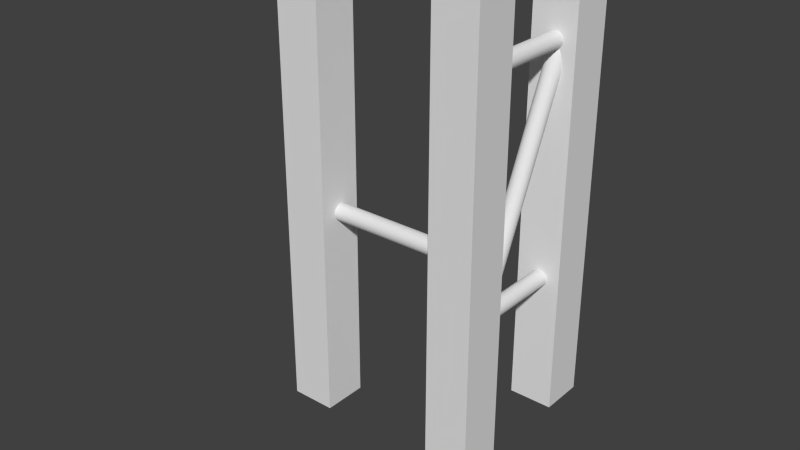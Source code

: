 # Source: structures.blend  (saved by Blender 2.69.0; exported with 4.5.12 LTS)
import bpy
from mathutils import Matrix  # noqa: F401  (used for matrix-valued properties, if any)

bpy.ops.wm.read_factory_settings(use_empty=True)
scene = bpy.context.scene
scene.name = 'Scene'

# ---- collections
col_collection_1 = bpy.data.collections.new('Collection 1'); scene.collection.children.link(col_collection_1)
col_collection_2 = bpy.data.collections.new('Collection 2'); scene.collection.children.link(col_collection_2)
col_collection_2.hide_render = True
col_collection_2.hide_viewport = True

# ---- materials (node trees are filled in below, after node groups)
mat_material = bpy.data.materials.new('Material')
mat_material.alpha_threshold = 0.0
mat_material.use_transparent_shadow = False
mat_material.roughness = 0.5
mat_material.line_color = (0.0, 0.0, 0.0, 1.0)

# ---- material node trees

# ---- world
world_world = bpy.data.worlds.new('World'); scene.world = world_world
world_world.color = (0.05088, 0.05088, 0.05088)
world_world.use_sun_shadow = False
world_world.sun_shadow_jitter_overblur = 0.0
world_world.cycles.sampling_method = 'MANUAL'
world_world.cycles.sample_map_resolution = 256

# ---- meshes
me_cylinder = bpy.data.meshes.new('Cylinder')
me_cylinder.from_pydata([(0.9432, 6.193, 6.12), (0.9432, 6.193, 4.12), (-1.057, 6.193, 4.12), (-1.057, 6.193, 6.12), (0.9432, -13.81, 6.12), (0.9432, -13.81, 4.12), (-1.057, -13.81, 4.12), (-1.057, -13.81, 6.12), (-6.38, -2.635, -1.016), (-1.046, -2.635, -1.016), (-6.38, -2.642, -1.089), (-1.046, -2.642, -1.089), (-6.38, -2.664, -1.16), (-1.046, -2.664, -1.16), (-6.38, -2.698, -1.225), (-1.046, -2.698, -1.225), (-6.38, -2.745, -1.282), (-1.046, -2.745, -1.282), (-6.38, -2.802, -1.328), (-1.046, -2.802, -1.328), (-6.38, -2.867, -1.363), (-1.046, -2.867, -1.363), (-6.38, -2.938, -1.385), (-1.046, -2.938, -1.385), (-6.38, -3.011, -1.392), (-1.046, -3.011, -1.392), (-6.38, -3.084, -1.385), (-1.046, -3.084, -1.385), (-6.38, -3.155, -1.363), (-1.046, -3.155, -1.363), (-6.38, -3.22, -1.328), (-1.046, -3.22, -1.328), (-6.38, -3.277, -1.282), (-1.046, -3.277, -1.282), (-6.38, -3.324, -1.225), (-1.046, -3.324, -1.225), (-6.38, -3.359, -1.16), (-1.046, -3.359, -1.16), (-6.38, -3.38, -1.089), (-1.046, -3.38, -1.089), (-6.38, -3.387, -1.016), (-1.046, -3.387, -1.016), (-6.38, -3.38, -0.9424), (-1.046, -3.38, -0.9424), (-6.38, -3.359, -0.8718), (-1.046, -3.359, -0.8718), (-6.38, -3.324, -0.8068), (-1.046, -3.324, -0.8068), (-6.38, -3.277, -0.7498), (-1.046, -3.277, -0.7498), (-6.38, -3.22, -0.703), (-1.046, -3.22, -0.703), (-6.38, -3.155, -0.6683), (-1.046, -3.155, -0.6683), (-6.38, -3.084, -0.6469), (-1.046, -3.084, -0.6469), (-6.38, -3.011, -0.6396), (-1.046, -3.011, -0.6396), (-6.38, -2.938, -0.6469), (-1.046, -2.938, -0.6469), (-6.38, -2.867, -0.6683), (-1.046, -2.867, -0.6683), (-6.38, -2.802, -0.703), (-1.046, -2.802, -0.703), (-6.38, -2.745, -0.7498), (-1.046, -2.745, -0.7498), (-6.38, -2.698, -0.8068), (-1.046, -2.698, -0.8068), (-6.38, -2.664, -0.8718), (-1.046, -2.664, -0.8718), (-6.38, -2.642, -0.9424), (-1.046, -2.642, -0.9424), (3.74e-08, -2.092, 1.302), (3.769e-08, -5.851, 3.002), (0.07337, -2.094, 1.296), (0.07337, -5.854, 2.995), (0.1439, -2.103, 1.276), (0.1439, -5.863, 2.976), (0.209, -2.118, 1.244), (0.209, -5.877, 2.944), (0.2659, -2.137, 1.202), (0.2659, -5.896, 2.901), (0.3127, -2.16, 1.15), (0.3127, -5.92, 2.849), (0.3475, -2.187, 1.091), (0.3475, -5.947, 2.79), (0.3689, -2.216, 1.026), (0.3689, -5.976, 2.726), (0.3761, -2.246, 0.9595), (0.3761, -6.006, 2.659), (0.3689, -2.277, 0.8926), (0.3689, -6.036, 2.592), (0.3475, -2.306, 0.8283), (0.3475, -6.065, 2.528), (0.3127, -2.333, 0.7691), (0.3127, -6.092, 2.469), (0.2659, -2.356, 0.7171), (0.2659, -6.115, 2.417), (0.209, -2.375, 0.6745), (0.209, -6.135, 2.374), (0.1439, -2.39, 0.6428), (0.1439, -6.149, 2.342), (0.07337, -2.398, 0.6233), (0.07337, -6.158, 2.323), (-8.527e-08, -2.401, 0.6167), (-8.498e-08, -6.161, 2.316), (-0.07337, -2.398, 0.6233), (-0.07337, -6.158, 2.323), (-0.1439, -2.39, 0.6428), (-0.1439, -6.149, 2.342), (-0.209, -2.375, 0.6745), (-0.209, -6.135, 2.374), (-0.2659, -2.356, 0.7171), (-0.2659, -6.115, 2.417), (-0.3127, -2.333, 0.7691), (-0.3127, -6.092, 2.469), (-0.3475, -2.306, 0.8283), (-0.3475, -6.065, 2.528), (-0.3689, -2.277, 0.8926), (-0.3689, -6.036, 2.592), (-0.3761, -2.246, 0.9595), (-0.3761, -6.006, 2.659), (-0.3689, -2.216, 1.026), (-0.3689, -5.976, 2.726), (-0.3475, -2.187, 1.091), (-0.3475, -5.947, 2.79), (-0.3127, -2.16, 1.15), (-0.3127, -5.92, 2.849), (-0.2659, -2.137, 1.202), (-0.2659, -5.896, 2.901), (-0.209, -2.118, 1.244), (-0.209, -5.877, 2.944), (-0.1439, -2.103, 1.276), (-0.1439, -5.863, 2.976), (-0.07337, -2.094, 1.296), (-0.07337, -5.854, 2.995), (-1.22e-07, -10.17, 4.955), (0.07337, -10.18, 4.949), (0.1439, -10.18, 4.929), (0.209, -10.2, 4.898), (0.2659, -10.22, 4.855), (0.3127, -10.24, 4.803), (0.3475, -10.27, 4.744), (0.3689, -10.3, 4.68), (0.3761, -10.33, 4.613), (0.3689, -10.36, 4.546), (0.3475, -10.39, 4.482), (0.3127, -10.41, 4.422), (0.2659, -10.44, 4.37), (0.209, -10.46, 4.328), (0.1439, -10.47, 4.296), (0.07337, -10.48, 4.277), (-2.447e-07, -10.48, 4.27), (-0.07337, -10.48, 4.277), (-0.1439, -10.47, 4.296), (-0.209, -10.46, 4.328), (-0.2659, -10.44, 4.37), (-0.3127, -10.41, 4.422), (-0.3475, -10.39, 4.482), (-0.3689, -10.36, 4.546), (-0.3761, -10.33, 4.613), (-0.3689, -10.3, 4.68), (-0.3475, -10.27, 4.744), (-0.3127, -10.24, 4.803), (-0.2659, -10.22, 4.855), (-0.209, -10.2, 4.898), (-0.1439, -10.18, 4.929), (-0.07337, -10.18, 4.949), (-2.029e-07, 0.2736, 0.233), (0.07337, 0.2706, 0.2264), (0.1439, 0.2618, 0.2069), (0.209, 0.2475, 0.1752), (0.2659, 0.2282, 0.1326), (0.3127, 0.2047, 0.08069), (0.3475, 0.1779, 0.02144), (0.3689, 0.1489, -0.04285), (0.3761, 0.1187, -0.1097), (0.3689, 0.08843, -0.1766), (0.3475, 0.05937, -0.2409), (0.3127, 0.03258, -0.3001), (0.2659, 0.009106, -0.352), (0.209, -0.01016, -0.3947), (0.1439, -0.02448, -0.4263), (0.07337, -0.0333, -0.4458), (-3.256e-07, -0.03627, -0.4524), (-0.07337, -0.0333, -0.4458), (-0.1439, -0.02448, -0.4263), (-0.209, -0.01016, -0.3947), (-0.2659, 0.009106, -0.352), (-0.3127, 0.03258, -0.3001), (-0.3475, 0.05937, -0.2409), (-0.3689, 0.08843, -0.1766), (-0.3761, 0.1187, -0.1097), (-0.3689, 0.1489, -0.04285), (-0.3475, 0.1779, 0.02144), (-0.3127, 0.2047, 0.08069), (-0.2659, 0.2282, 0.1326), (-0.209, 0.2475, 0.1752), (-0.1439, 0.2618, 0.2069), (-0.07337, 0.2706, 0.2264), (3.714e-08, -9.904, 4.828e-07), (3.784e-08, -9.904, 4.126), (0.07337, -9.911, 4.827e-07), (0.07337, -9.911, 4.126), (0.1439, -9.933, 4.824e-07), (0.1439, -9.933, 4.126), (0.209, -9.967, 4.818e-07), (0.209, -9.967, 4.126), (0.2659, -10.01, 4.811e-07), (0.2659, -10.01, 4.126), (0.3127, -10.07, 4.802e-07), (0.3127, -10.07, 4.126), (0.3475, -10.14, 4.791e-07), (0.3475, -10.14, 4.126), (0.3689, -10.21, 4.78e-07), (0.3689, -10.21, 4.126), (0.3761, -10.28, 4.768e-07), (0.3761, -10.28, 4.126), (0.3689, -10.35, 4.757e-07), (0.3689, -10.35, 4.126), (0.3475, -10.42, 4.745e-07), (0.3475, -10.42, 4.126), (0.3127, -10.49, 4.735e-07), (0.3127, -10.49, 4.126), (0.2659, -10.55, 4.726e-07), (0.2659, -10.55, 4.126), (0.209, -10.59, 4.719e-07), (0.209, -10.59, 4.126), (0.1439, -10.63, 4.713e-07), (0.1439, -10.63, 4.126), (0.07337, -10.65, 4.71e-07), (0.07337, -10.65, 4.126), (-8.542e-08, -10.66, 4.709e-07), (-8.471e-08, -10.66, 4.126), (-0.07337, -10.65, 4.71e-07), (-0.07337, -10.65, 4.126), (-0.1439, -10.63, 4.713e-07), (-0.1439, -10.63, 4.126), (-0.209, -10.59, 4.719e-07), (-0.209, -10.59, 4.126), (-0.2659, -10.55, 4.726e-07), (-0.2659, -10.55, 4.126), (-0.3127, -10.49, 4.735e-07), (-0.3127, -10.49, 4.126), (-0.3475, -10.42, 4.745e-07), (-0.3475, -10.42, 4.126), (-0.3689, -10.35, 4.757e-07), (-0.3689, -10.35, 4.126), (-0.3761, -10.28, 4.768e-07), (-0.3761, -10.28, 4.126), (-0.3689, -10.21, 4.78e-07), (-0.3689, -10.21, 4.126), (-0.3475, -10.14, 4.791e-07), (-0.3475, -10.14, 4.126), (-0.3127, -10.07, 4.802e-07), (-0.3127, -10.07, 4.126), (-0.2659, -10.01, 4.811e-07), (-0.2659, -10.01, 4.126), (-0.209, -9.967, 4.818e-07), (-0.209, -9.967, 4.126), (-0.1439, -9.933, 4.824e-07), (-0.1439, -9.933, 4.126), (-0.07337, -9.911, 4.827e-07), (-0.07337, -9.911, 4.126), (3.341e-08, 0.3761, 0.0), (3.341e-08, 0.3761, 4.126), (0.07337, 0.3689, 0.0), (0.07337, 0.3689, 4.126), (0.1439, 0.3475, 0.0), (0.1439, 0.3475, 4.126), (0.209, 0.3127, 0.0), (0.209, 0.3127, 4.126), (0.2659, 0.2659, 0.0), (0.2659, 0.2659, 4.126), (0.3127, 0.209, 0.0), (0.3127, 0.209, 4.126), (0.3475, 0.1439, 0.0), (0.3475, 0.1439, 4.126), (0.3689, 0.07337, 0.0), (0.3689, 0.07337, 4.126), (0.3761, -6.42e-08, 0.0), (0.3761, -1.571e-07, 4.126), (0.3689, -0.07337, 0.0), (0.3689, -0.07337, 4.126), (0.3475, -0.1439, 0.0), (0.3475, -0.1439, 4.126), (0.3127, -0.209, 0.0), (0.3127, -0.209, 4.126), (0.2659, -0.2659, 0.0), (0.2659, -0.2659, 4.126), (0.209, -0.3127, 0.0), (0.209, -0.3127, 4.126), (0.1439, -0.3475, 0.0), (0.1439, -0.3475, 4.126), (0.07337, -0.3689, 0.0), (0.07337, -0.3689, 4.126), (-8.914e-08, -0.3761, 0.0), (-8.914e-08, -0.3761, 4.126), (-0.07337, -0.3689, 0.0), (-0.07337, -0.3689, 4.126), (-0.1439, -0.3475, 0.0), (-0.1439, -0.3475, 4.126), (-0.209, -0.3127, 0.0), (-0.209, -0.3127, 4.126), (-0.2659, -0.2659, 0.0), (-0.2659, -0.2659, 4.126), (-0.3127, -0.209, 0.0), (-0.3127, -0.209, 4.126), (-0.3475, -0.1439, 0.0), (-0.3475, -0.1439, 4.126), (-0.3689, -0.07337, 0.0), (-0.3689, -0.07337, 4.126), (-0.3761, 2.706e-07, 0.0), (-0.3761, 1.777e-07, 4.126), (-0.3689, 0.07337, 0.0), (-0.3689, 0.07337, 4.126), (-0.3475, 0.1439, 0.0), (-0.3475, 0.1439, 4.126), (-0.3127, 0.209, 0.0), (-0.3127, 0.209, 4.126), (-0.2659, 0.2659, 0.0), (-0.2659, 0.2659, 4.126), (-0.209, 0.3127, 0.0), (-0.209, 0.3127, 4.126), (-0.1439, 0.3475, 0.0), (-0.1439, 0.3475, 4.126), (-0.07337, 0.3689, 0.0), (-0.07337, 0.3689, 4.126), (-6.382, 6.193, -0.05893), (-6.382, 6.193, -2.059), (-8.382, 6.193, -2.059), (-8.382, 6.193, -0.05893), (-6.382, -13.81, -0.05893), (-6.382, -13.81, -2.059), (-8.382, -13.81, -2.059), (-8.382, -13.81, -0.05893), (0.9432, 6.193, -0.05893), (0.9432, 6.193, -2.059), (-1.057, 6.193, -2.059), (-1.057, 6.193, -0.05893), (0.9432, -13.81, -0.05893), (0.9432, -13.81, -2.059), (-1.057, -13.81, -2.059), (-1.057, -13.81, -0.05893)], [], [(0, 1, 2, 3), (4, 7, 6, 5), (0, 4, 5, 1), (1, 5, 6, 2), (2, 6, 7, 3), (4, 0, 3, 7), (8, 9, 11, 10), (10, 11, 13, 12), (12, 13, 15, 14), (14, 15, 17, 16), (16, 17, 19, 18), (18, 19, 21, 20), (20, 21, 23, 22), (22, 23, 25, 24), (24, 25, 27, 26), (26, 27, 29, 28), (28, 29, 31, 30), (30, 31, 33, 32), (32, 33, 35, 34), (34, 35, 37, 36), (36, 37, 39, 38), (38, 39, 41, 40), (40, 41, 43, 42), (42, 43, 45, 44), (44, 45, 47, 46), (46, 47, 49, 48), (48, 49, 51, 50), (50, 51, 53, 52), (52, 53, 55, 54), (54, 55, 57, 56), (56, 57, 59, 58), (58, 59, 61, 60), (60, 61, 63, 62), (62, 63, 65, 64), (64, 65, 67, 66), (66, 67, 69, 68), (11, 9, 71, 69, 67, 65, 63, 61, 59, 57, 55, 53, 51, 49, 47, 45, 43, 41, 39, 37, 35, 33, 31, 29, 27, 25, 23, 21, 19, 17, 15, 13), (70, 71, 9, 8), (68, 69, 71, 70), (8, 10, 12, 14, 16, 18, 20, 22, 24, 26, 28, 30, 32, 34, 36, 38, 40, 42, 44, 46, 48, 50, 52, 54, 56, 58, 60, 62, 64, 66, 68, 70), (72, 73, 75, 74), (74, 75, 77, 76), (76, 77, 79, 78), (78, 79, 81, 80), (80, 81, 83, 82), (82, 83, 85, 84), (84, 85, 87, 86), (86, 87, 89, 88), (88, 89, 91, 90), (90, 91, 93, 92), (92, 93, 95, 94), (94, 95, 97, 96), (96, 97, 99, 98), (98, 99, 101, 100), (100, 101, 103, 102), (102, 103, 105, 104), (104, 105, 107, 106), (106, 107, 109, 108), (108, 109, 111, 110), (110, 111, 113, 112), (112, 113, 115, 114), (114, 115, 117, 116), (116, 117, 119, 118), (118, 119, 121, 120), (120, 121, 123, 122), (122, 123, 125, 124), (124, 125, 127, 126), (126, 127, 129, 128), (128, 129, 131, 130), (130, 131, 133, 132), (117, 115, 157, 158), (134, 135, 73, 72), (132, 133, 135, 134), (122, 124, 194, 193), (137, 136, 167, 166, 165, 164, 163, 162, 161, 160, 159, 158, 157, 156, 155, 154, 153, 152, 151, 150, 149, 148, 147, 146, 145, 144, 143, 142, 141, 140, 139, 138), (95, 93, 146, 147), (123, 121, 160, 161), (79, 77, 138, 139), (101, 99, 149, 150), (129, 127, 163, 164), (107, 105, 152, 153), (85, 83, 141, 142), (135, 133, 166, 167), (113, 111, 155, 156), (91, 89, 144, 145), (119, 117, 158, 159), (97, 95, 147, 148), (125, 123, 161, 162), (81, 79, 139, 140), (103, 101, 150, 151), (131, 129, 164, 165), (109, 107, 153, 154), (87, 85, 142, 143), (73, 135, 167, 136), (115, 113, 156, 157), (93, 91, 145, 146), (121, 119, 159, 160), (77, 75, 137, 138), (99, 97, 148, 149), (127, 125, 162, 163), (83, 81, 140, 141), (105, 103, 151, 152), (133, 131, 165, 166), (111, 109, 154, 155), (75, 73, 136, 137), (89, 87, 143, 144), (168, 169, 170, 171, 172, 173, 174, 175, 176, 177, 178, 179, 180, 181, 182, 183, 184, 185, 186, 187, 188, 189, 190, 191, 192, 193, 194, 195, 196, 197, 198, 199), (78, 80, 172, 171), (100, 102, 183, 182), (128, 130, 197, 196), (106, 108, 186, 185), (84, 86, 175, 174), (134, 72, 168, 199), (112, 114, 189, 188), (90, 92, 178, 177), (118, 120, 192, 191), (74, 76, 170, 169), (96, 98, 181, 180), (124, 126, 195, 194), (80, 82, 173, 172), (102, 104, 184, 183), (130, 132, 198, 197), (108, 110, 187, 186), (72, 74, 169, 168), (86, 88, 176, 175), (114, 116, 190, 189), (92, 94, 179, 178), (120, 122, 193, 192), (76, 78, 171, 170), (98, 100, 182, 181), (126, 128, 196, 195), (104, 106, 185, 184), (82, 84, 174, 173), (132, 134, 199, 198), (110, 112, 188, 187), (88, 90, 177, 176), (116, 118, 191, 190), (94, 96, 180, 179), (200, 201, 203, 202), (202, 203, 205, 204), (204, 205, 207, 206), (206, 207, 209, 208), (208, 209, 211, 210), (210, 211, 213, 212), (212, 213, 215, 214), (214, 215, 217, 216), (216, 217, 219, 218), (218, 219, 221, 220), (220, 221, 223, 222), (222, 223, 225, 224), (224, 225, 227, 226), (226, 227, 229, 228), (228, 229, 231, 230), (230, 231, 233, 232), (232, 233, 235, 234), (234, 235, 237, 236), (236, 237, 239, 238), (238, 239, 241, 240), (240, 241, 243, 242), (242, 243, 245, 244), (244, 245, 247, 246), (246, 247, 249, 248), (248, 249, 251, 250), (250, 251, 253, 252), (252, 253, 255, 254), (254, 255, 257, 256), (256, 257, 259, 258), (258, 259, 261, 260), (203, 201, 263, 261, 259, 257, 255, 253, 251, 249, 247, 245, 243, 241, 239, 237, 235, 233, 231, 229, 227, 225, 223, 221, 219, 217, 215, 213, 211, 209, 207, 205), (262, 263, 201, 200), (260, 261, 263, 262), (200, 202, 204, 206, 208, 210, 212, 214, 216, 218, 220, 222, 224, 226, 228, 230, 232, 234, 236, 238, 240, 242, 244, 246, 248, 250, 252, 254, 256, 258, 260, 262), (264, 265, 267, 266), (266, 267, 269, 268), (268, 269, 271, 270), (270, 271, 273, 272), (272, 273, 275, 274), (274, 275, 277, 276), (276, 277, 279, 278), (278, 279, 281, 280), (280, 281, 283, 282), (282, 283, 285, 284), (284, 285, 287, 286), (286, 287, 289, 288), (288, 289, 291, 290), (290, 291, 293, 292), (292, 293, 295, 294), (294, 295, 297, 296), (296, 297, 299, 298), (298, 299, 301, 300), (300, 301, 303, 302), (302, 303, 305, 304), (304, 305, 307, 306), (306, 307, 309, 308), (308, 309, 311, 310), (310, 311, 313, 312), (312, 313, 315, 314), (314, 315, 317, 316), (316, 317, 319, 318), (318, 319, 321, 320), (320, 321, 323, 322), (322, 323, 325, 324), (267, 265, 327, 325, 323, 321, 319, 317, 315, 313, 311, 309, 307, 305, 303, 301, 299, 297, 295, 293, 291, 289, 287, 285, 283, 281, 279, 277, 275, 273, 271, 269), (326, 327, 265, 264), (324, 325, 327, 326), (264, 266, 268, 270, 272, 274, 276, 278, 280, 282, 284, 286, 288, 290, 292, 294, 296, 298, 300, 302, 304, 306, 308, 310, 312, 314, 316, 318, 320, 322, 324, 326), (328, 329, 330, 331), (332, 335, 334, 333), (328, 332, 333, 329), (329, 333, 334, 330), (330, 334, 335, 331), (332, 328, 331, 335), (336, 337, 338, 339), (340, 343, 342, 341), (336, 340, 341, 337), (337, 341, 342, 338), (338, 342, 343, 339), (340, 336, 339, 343)])
_uv = me_cylinder.uv_layers.new(name='UVMap')
_uv.uv.foreach_set('vector', [0.8111, 0.7852, 0.8921, 0.7852, 0.8921, 0.8663, 0.8111, 0.8663, 0.1621, 0.973, 0.08103, 0.973, 0.08103, 0.8922, 0.1621, 0.8922, 0.08111, 0.0, 0.08111, 0.8111, 7.735e-08, 0.8111, 0.0, 3.868e-08, 0.6489, 0.0, 0.6489, 0.7911, 0.5678, 0.7911, 0.5678, 1.934e-08, 0.4055, 0.8111, 0.4055, 0.0, 0.4866, 3.868e-08, 0.4866, 0.8111, 0.0, 0.8111, 0.7852, 0.8111, 0.7852, 0.8922, 3.868e-08, 0.8922, 0.9483, 0.24, 0.9483, 0.4563, 0.9453, 0.4563, 0.9453, 0.24, 0.9453, 0.24, 0.9453, 0.4563, 0.9424, 0.4563, 0.9424, 0.24, 0.9424, 0.24, 0.9424, 0.4563, 0.9397, 0.4563, 0.9397, 0.24, 0.9397, 0.24, 0.9397, 0.4563, 0.9373, 0.4563, 0.9373, 0.24, 0.9373, 0.24, 0.9373, 0.4563, 0.9353, 0.4563, 0.9353, 0.24, 0.9353, 0.6726, 0.9353, 0.4563, 0.9376, 0.4563, 0.9376, 0.6726, 0.9376, 0.6726, 0.9376, 0.4563, 0.9402, 0.4563, 0.9402, 0.6726, 0.9402, 0.6726, 0.9402, 0.4563, 0.943, 0.4563, 0.943, 0.6726, 0.943, 0.6726, 0.943, 0.4563, 0.946, 0.4563, 0.946, 0.6726, 0.946, 0.6726, 0.946, 0.4563, 0.949, 0.4563, 0.949, 0.6726, 0.949, 0.6726, 0.949, 0.4563, 0.9519, 0.4563, 0.9519, 0.6726, 0.9519, 0.6726, 0.9519, 0.4563, 0.9545, 0.4563, 0.9545, 0.6726, 0.9545, 0.6726, 0.9545, 0.4563, 0.9569, 0.4563, 0.9569, 0.6726, 0.9568, 0.6726, 0.9568, 0.8889, 0.9543, 0.8889, 0.9543, 0.6726, 0.9543, 0.6726, 0.9543, 0.8889, 0.9515, 0.8889, 0.9515, 0.6726, 0.9515, 0.6726, 0.9515, 0.8889, 0.9486, 0.8889, 0.9486, 0.6726, 0.9486, 0.6726, 0.9486, 0.8889, 0.9456, 0.8889, 0.9456, 0.6726, 0.9456, 0.6726, 0.9456, 0.8889, 0.9427, 0.8889, 0.9427, 0.6726, 0.9427, 0.6726, 0.9427, 0.8889, 0.9399, 0.8889, 0.9399, 0.6726, 0.9399, 0.6726, 0.9399, 0.8889, 0.9374, 0.8889, 0.9374, 0.6726, 0.9374, 0.6726, 0.9374, 0.8889, 0.9353, 0.8889, 0.9353, 0.6726, 0.9569, 1.934e-08, 0.9569, 0.2163, 0.9547, 0.2163, 0.9547, 1.934e-08, 0.9547, 1.934e-08, 0.9547, 0.2163, 0.9521, 0.2163, 0.9521, 3.868e-08, 0.9521, 3.868e-08, 0.9521, 0.2163, 0.9493, 0.2163, 0.9493, 3.868e-08, 0.9493, 3.868e-08, 0.9493, 0.2163, 0.9463, 0.2163, 0.9463, 3.868e-08, 0.9463, 3.868e-08, 0.9463, 0.2163, 0.9434, 0.2163, 0.9434, 3.868e-08, 0.9434, 3.868e-08, 0.9434, 0.2163, 0.9405, 0.2163, 0.9405, 3.868e-08, 0.9405, 3.868e-08, 0.9405, 0.2163, 0.9377, 0.2163, 0.9377, 1.934e-08, 0.9377, 1.934e-08, 0.9377, 0.2163, 0.9353, 0.2163, 0.9353, 0.0, 0.9566, 0.24, 0.9566, 0.4563, 0.9541, 0.4563, 0.9541, 0.24, 0.1845, 0.9208, 0.1817, 0.922, 0.1788, 0.9225, 0.1758, 0.9225, 0.1729, 0.922, 0.1701, 0.9208, 0.1676, 0.9192, 0.1655, 0.917, 0.1639, 0.9146, 0.1627, 0.9118, 0.1621, 0.9089, 0.1621, 0.9059, 0.1627, 0.9029, 0.1639, 0.9002, 0.1655, 0.8977, 0.1676, 0.8956, 0.1701, 0.8939, 0.1729, 0.8928, 0.1758, 0.8922, 0.1788, 0.8922, 0.1817, 0.8928, 0.1845, 0.8939, 0.187, 0.8956, 0.1891, 0.8977, 0.1908, 0.9002, 0.1919, 0.9029, 0.1925, 0.9059, 0.1925, 0.9089, 0.1919, 0.9118, 0.1908, 0.9146, 0.1891, 0.917, 0.187, 0.9192, 0.9513, 0.24, 0.9513, 0.4563, 0.9483, 0.4563, 0.9483, 0.24, 0.9541, 0.24, 0.9541, 0.4563, 0.9513, 0.4563, 0.9513, 0.24, 0.6157, 0.9208, 0.6129, 0.922, 0.61, 0.9225, 0.607, 0.9225, 0.604, 0.922, 0.6013, 0.9208, 0.5988, 0.9192, 0.5967, 0.917, 0.595, 0.9146, 0.5939, 0.9118, 0.5933, 0.9089, 0.5933, 0.9059, 0.5939, 0.9029, 0.595, 0.9002, 0.5967, 0.8977, 0.5988, 0.8956, 0.6013, 0.8939, 0.604, 0.8928, 0.607, 0.8922, 0.61, 0.8922, 0.6129, 0.8928, 0.6157, 0.8939, 0.6181, 0.8956, 0.6203, 0.8977, 0.6219, 0.9002, 0.6231, 0.9029, 0.6236, 0.9059, 0.6236, 0.9089, 0.6231, 0.9118, 0.6219, 0.9146, 0.6203, 0.917, 0.6181, 0.9192, 0.9245, 0.5686, 0.9245, 0.7335, 0.9216, 0.7336, 0.9216, 0.5687, 0.9216, 0.5687, 0.9216, 0.7336, 0.9187, 0.7337, 0.9187, 0.5688, 0.9187, 0.5688, 0.9187, 0.7337, 0.9161, 0.7339, 0.9161, 0.5691, 0.9161, 0.5691, 0.9161, 0.7339, 0.9138, 0.7343, 0.9138, 0.5694, 0.9138, 0.1053, 0.9138, 0.2726, 0.9114, 0.2726, 0.9114, 0.1053, 0.9114, 0.1053, 0.9114, 0.2726, 0.9088, 0.2726, 0.9088, 0.1053, 0.9088, 0.1053, 0.9088, 0.2726, 0.9059, 0.2726, 0.9059, 0.1053, 0.9059, 0.1053, 0.9059, 0.2726, 0.903, 0.2726, 0.903, 0.1053, 0.903, 0.1053, 0.903, 0.2726, 0.9, 0.2726, 0.9, 0.1053, 0.9, 0.1053, 0.9, 0.2726, 0.8971, 0.2726, 0.8971, 0.1053, 0.8971, 0.1053, 0.8971, 0.2726, 0.8945, 0.2726, 0.8945, 0.1053, 0.8945, 0.1053, 0.8945, 0.2726, 0.8922, 0.2726, 0.8922, 0.1053, 0.9353, 0.1031, 0.9353, 0.267, 0.933, 0.2674, 0.933, 0.1035, 0.933, 0.1035, 0.933, 0.2674, 0.9304, 0.2677, 0.9304, 0.1038, 0.9304, 0.1038, 0.9304, 0.2677, 0.9275, 0.2679, 0.9275, 0.104, 0.9275, 0.104, 0.9275, 0.2679, 0.9245, 0.2679, 0.9245, 0.104, 0.9245, 0.104, 0.9245, 0.2679, 0.9216, 0.2679, 0.9216, 0.104, 0.9216, 0.104, 0.9216, 0.2679, 0.9187, 0.2677, 0.9187, 0.1038, 0.9187, 0.1038, 0.9187, 0.2677, 0.9161, 0.2674, 0.9161, 0.1035, 0.9161, 0.1035, 0.9161, 0.2674, 0.9138, 0.267, 0.9138, 0.1031, 0.8922, 0.8246, 0.8922, 0.6573, 0.8945, 0.6573, 0.8945, 0.8246, 0.8945, 0.8246, 0.8945, 0.6573, 0.8971, 0.6573, 0.8971, 0.8246, 0.8971, 0.8246, 0.8971, 0.6573, 0.9, 0.6573, 0.9, 0.8246, 0.9, 0.8246, 0.9, 0.6573, 0.903, 0.6573, 0.903, 0.8246, 0.903, 0.8246, 0.903, 0.6573, 0.9059, 0.6573, 0.9059, 0.8246, 0.9059, 0.8246, 0.9059, 0.6573, 0.9088, 0.6573, 0.9088, 0.8246, 0.9088, 0.8246, 0.9088, 0.6573, 0.9114, 0.6573, 0.9114, 0.8246, 0.9114, 0.8246, 0.9114, 0.6573, 0.9138, 0.6573, 0.9138, 0.8246, 0.9353, 0.5694, 0.9353, 0.7343, 0.933, 0.7339, 0.933, 0.5691, 0.933, 0.5691, 0.933, 0.7339, 0.9304, 0.7337, 0.9304, 0.5688, 0.8971, 0.6573, 0.8945, 0.6573, 0.8945, 0.4649, 0.8971, 0.4649, 0.9275, 0.5687, 0.9275, 0.7336, 0.9245, 0.7335, 0.9245, 0.5686, 0.9304, 0.5688, 0.9304, 0.7337, 0.9275, 0.7336, 0.9275, 0.5687, 0.9059, 0.8246, 0.9088, 0.8246, 0.9088, 0.9298, 0.9059, 0.9298, 0.2802, 0.9057, 0.2802, 0.9087, 0.2797, 0.9116, 0.2786, 0.9144, 0.277, 0.9169, 0.275, 0.9191, 0.2727, 0.9207, 0.27, 0.9219, 0.2673, 0.9225, 0.2644, 0.9226, 0.2617, 0.922, 0.2591, 0.9209, 0.2567, 0.9193, 0.2547, 0.9172, 0.2531, 0.9147, 0.2521, 0.9119, 0.2515, 0.909, 0.2515, 0.906, 0.2521, 0.9031, 0.2531, 0.9003, 0.2547, 0.8978, 0.2567, 0.8957, 0.2591, 0.894, 0.2617, 0.8928, 0.2644, 0.8922, 0.2673, 0.8922, 0.27, 0.8927, 0.2727, 0.8939, 0.275, 0.8955, 0.277, 0.8976, 0.2786, 0.9, 0.2797, 0.9028, 0.8945, 0.2726, 0.8971, 0.2726, 0.8971, 0.4649, 0.8945, 0.4649, 0.9059, 0.6573, 0.903, 0.6573, 0.903, 0.4649, 0.9059, 0.4649, 0.9161, 0.7339, 0.9187, 0.7337, 0.9187, 0.9232, 0.9161, 0.9235, 0.9304, 0.2677, 0.933, 0.2674, 0.933, 0.4558, 0.9304, 0.4561, 0.9138, 0.6573, 0.9114, 0.6573, 0.9114, 0.4649, 0.9138, 0.4649, 0.9216, 0.2679, 0.9245, 0.2679, 0.9245, 0.4563, 0.9216, 0.4563, 0.9088, 0.2726, 0.9114, 0.2726, 0.9114, 0.4649, 0.9088, 0.4649, 0.9275, 0.7336, 0.9304, 0.7337, 0.9304, 0.9232, 0.9275, 0.9231, 0.9138, 0.267, 0.9161, 0.2674, 0.9161, 0.4558, 0.9138, 0.4554, 0.9, 0.2726, 0.903, 0.2726, 0.903, 0.4649, 0.9, 0.4649, 0.9, 0.6573, 0.8971, 0.6573, 0.8971, 0.4649, 0.9, 0.4649, 0.8922, 0.2726, 0.8945, 0.2726, 0.8945, 0.4649, 0.8922, 0.4649, 0.9088, 0.6573, 0.9059, 0.6573, 0.9059, 0.4649, 0.9088, 0.4649, 0.9138, 0.7343, 0.9161, 0.7339, 0.9161, 0.9235, 0.9138, 0.9238, 0.9275, 0.2679, 0.9304, 0.2677, 0.9304, 0.4561, 0.9275, 0.4563, 0.933, 0.7339, 0.9353, 0.7343, 0.9353, 0.9238, 0.933, 0.9235, 0.9187, 0.2677, 0.9216, 0.2679, 0.9216, 0.4563, 0.9187, 0.4561, 0.9059, 0.2726, 0.9088, 0.2726, 0.9088, 0.4649, 0.9059, 0.4649, 0.9245, 0.7335, 0.9275, 0.7336, 0.9275, 0.9231, 0.9245, 0.923, 0.8945, 0.6573, 0.8922, 0.6573, 0.8922, 0.4649, 0.8945, 0.4649, 0.8971, 0.2726, 0.9, 0.2726, 0.9, 0.4649, 0.8971, 0.4649, 0.903, 0.6573, 0.9, 0.6573, 0.9, 0.4649, 0.903, 0.4649, 0.9187, 0.7337, 0.9216, 0.7336, 0.9216, 0.9231, 0.9187, 0.9232, 0.933, 0.2674, 0.9353, 0.267, 0.9353, 0.4554, 0.933, 0.4558, 0.9114, 0.6573, 0.9088, 0.6573, 0.9088, 0.4649, 0.9114, 0.4649, 0.9114, 0.2726, 0.9138, 0.2726, 0.9138, 0.4649, 0.9114, 0.4649, 0.9245, 0.2679, 0.9275, 0.2679, 0.9275, 0.4563, 0.9245, 0.4563, 0.9304, 0.7337, 0.933, 0.7339, 0.933, 0.9235, 0.9304, 0.9232, 0.9161, 0.2674, 0.9187, 0.2677, 0.9187, 0.4561, 0.9161, 0.4558, 0.9216, 0.7336, 0.9245, 0.7335, 0.9245, 0.923, 0.9216, 0.9231, 0.903, 0.2726, 0.9059, 0.2726, 0.9059, 0.4649, 0.903, 0.4649, 0.5343, 0.9087, 0.5337, 0.9116, 0.5327, 0.9144, 0.5311, 0.9169, 0.5292, 0.919, 0.5268, 0.9207, 0.5243, 0.9219, 0.5216, 0.9225, 0.5188, 0.9226, 0.5161, 0.922, 0.5135, 0.9209, 0.5112, 0.9193, 0.5092, 0.9172, 0.5077, 0.9147, 0.5066, 0.912, 0.5061, 0.9091, 0.5061, 0.9061, 0.5066, 0.9031, 0.5077, 0.9004, 0.5092, 0.8979, 0.5112, 0.8957, 0.5135, 0.894, 0.5161, 0.8928, 0.5188, 0.8922, 0.5216, 0.8922, 0.5243, 0.8927, 0.5268, 0.8938, 0.5292, 0.8955, 0.5311, 0.8975, 0.5327, 0.9, 0.5337, 0.9028, 0.5343, 0.9057, 0.9161, 0.5691, 0.9138, 0.5694, 0.9138, 0.4657, 0.9161, 0.4654, 0.9304, 0.1038, 0.9275, 0.104, 0.9275, 0.0008384, 0.9304, 0.0006641, 0.9353, 0.5694, 0.933, 0.5691, 0.933, 0.4654, 0.9353, 0.4657, 0.9216, 0.104, 0.9187, 0.1038, 0.9187, 0.0006641, 0.9216, 0.0008384, 0.9088, 0.1053, 0.9059, 0.1053, 0.9059, 3.807e-08, 0.9088, 7.856e-09, 0.9275, 0.5687, 0.9245, 0.5686, 0.9245, 0.4649, 0.9275, 0.465, 0.8922, 0.8246, 0.8945, 0.8246, 0.8945, 0.9298, 0.8922, 0.9298, 0.9, 0.1053, 0.8971, 0.1053, 0.8971, 5.56e-08, 0.9, 2.84e-08, 0.9, 0.8246, 0.903, 0.8246, 0.903, 0.9298, 0.9, 0.9298, 0.9216, 0.5687, 0.9187, 0.5688, 0.9187, 0.4651, 0.9216, 0.465, 0.9353, 0.1031, 0.933, 0.1035, 0.933, 0.000381, 0.9353, 0.0, 0.9088, 0.8246, 0.9114, 0.8246, 0.9114, 0.9298, 0.9088, 0.9298, 0.9138, 0.1053, 0.9114, 0.1053, 0.9114, 1.209e-08, 0.9138, 0.0, 0.9275, 0.104, 0.9245, 0.104, 0.9245, 0.0008972, 0.9275, 0.0008384, 0.933, 0.5691, 0.9304, 0.5688, 0.9304, 0.4651, 0.933, 0.4654, 0.9187, 0.1038, 0.9161, 0.1035, 0.9161, 0.000381, 0.9187, 0.0006641, 0.9245, 0.5686, 0.9216, 0.5687, 0.9216, 0.465, 0.9245, 0.4649, 0.9059, 0.1053, 0.903, 0.1053, 0.903, 3.203e-08, 0.9059, 3.807e-08, 0.8945, 0.8246, 0.8971, 0.8246, 0.8971, 0.9298, 0.8945, 0.9298, 0.8971, 0.1053, 0.8945, 0.1053, 0.8945, 5.197e-08, 0.8971, 5.56e-08, 0.903, 0.8246, 0.9059, 0.8246, 0.9059, 0.9298, 0.903, 0.9298, 0.9187, 0.5688, 0.9161, 0.5691, 0.9161, 0.4654, 0.9187, 0.4651, 0.933, 0.1035, 0.9304, 0.1038, 0.9304, 0.0006641, 0.933, 0.000381, 0.9114, 0.8246, 0.9138, 0.8246, 0.9138, 0.9298, 0.9114, 0.9298, 0.9245, 0.104, 0.9216, 0.104, 0.9216, 0.0008384, 0.9245, 0.0008972, 0.9114, 0.1053, 0.9088, 0.1053, 0.9088, 7.856e-09, 0.9114, 1.209e-08, 0.9304, 0.5688, 0.9275, 0.5687, 0.9275, 0.465, 0.9304, 0.4651, 0.9161, 0.1035, 0.9138, 0.1031, 0.9138, 2.417e-09, 0.9161, 0.000381, 0.903, 0.1053, 0.9, 0.1053, 0.9, 2.84e-08, 0.903, 3.203e-08, 0.8971, 0.8246, 0.9, 0.8246, 0.9, 0.9298, 0.8971, 0.9298, 0.8945, 0.1053, 0.8922, 0.1053, 0.8922, 2.659e-08, 0.8945, 5.197e-08, 0.9674, 0.2892, 0.9674, 0.4563, 0.9645, 0.4563, 0.9645, 0.2892, 0.9645, 0.2892, 0.9645, 0.4563, 0.9616, 0.4563, 0.9616, 0.2891, 0.9616, 0.2891, 0.9616, 0.4563, 0.959, 0.4562, 0.959, 0.2891, 0.959, 0.2891, 0.959, 0.4562, 0.9566, 0.4561, 0.9566, 0.289, 0.9998, 0.289, 0.9998, 0.4563, 0.9975, 0.4563, 0.9975, 0.289, 0.9975, 0.289, 0.9975, 0.4563, 0.9948, 0.4563, 0.9948, 0.289, 0.9948, 0.289, 0.9948, 0.4563, 0.992, 0.4563, 0.992, 0.289, 0.992, 0.289, 0.992, 0.4563, 0.989, 0.4563, 0.989, 0.289, 0.989, 0.289, 0.989, 0.4563, 0.986, 0.4563, 0.986, 0.289, 0.986, 0.289, 0.986, 0.4563, 0.9832, 0.4563, 0.9832, 0.289, 0.9832, 0.289, 0.9832, 0.4563, 0.9805, 0.4563, 0.9805, 0.289, 0.9805, 0.289, 0.9805, 0.4563, 0.9782, 0.4563, 0.9782, 0.289, 0.9999, 0.673, 0.9999, 0.8397, 0.9976, 0.8395, 0.9976, 0.6729, 0.9976, 0.6729, 0.9976, 0.8395, 0.995, 0.8394, 0.995, 0.6727, 0.995, 0.6727, 0.995, 0.8394, 0.9921, 0.8393, 0.9921, 0.6727, 0.9921, 0.6727, 0.9921, 0.8393, 0.9891, 0.8393, 0.9891, 0.6726, 0.9891, 0.6726, 0.9891, 0.8393, 0.9862, 0.8393, 0.9862, 0.6727, 0.9862, 0.6727, 0.9862, 0.8393, 0.9833, 0.8394, 0.9833, 0.6727, 0.9833, 0.6727, 0.9833, 0.8394, 0.9807, 0.8395, 0.9807, 0.6729, 0.9807, 0.6729, 0.9807, 0.8395, 0.9783, 0.8397, 0.9783, 0.673, 0.9783, 0.6726, 0.9783, 0.84, 0.976, 0.84, 0.976, 0.6726, 0.976, 0.6726, 0.976, 0.84, 0.9734, 0.84, 0.9734, 0.6726, 0.9734, 0.6726, 0.9734, 0.84, 0.9705, 0.84, 0.9705, 0.6726, 0.9705, 0.6726, 0.9705, 0.84, 0.9676, 0.84, 0.9676, 0.6726, 0.9676, 0.6726, 0.9676, 0.84, 0.9646, 0.84, 0.9646, 0.6726, 0.9646, 0.6726, 0.9646, 0.84, 0.9617, 0.84, 0.9617, 0.6726, 0.9617, 0.6726, 0.9617, 0.84, 0.9591, 0.84, 0.9591, 0.6726, 0.9591, 0.6726, 0.9591, 0.84, 0.9568, 0.84, 0.9568, 0.6726, 0.9782, 0.289, 0.9782, 0.4561, 0.9759, 0.4562, 0.9759, 0.2891, 0.9759, 0.2891, 0.9759, 0.4562, 0.9733, 0.4563, 0.9733, 0.2891, 0.2509, 0.903, 0.2515, 0.906, 0.2515, 0.909, 0.2509, 0.9119, 0.2498, 0.9146, 0.2482, 0.9171, 0.2462, 0.9192, 0.2438, 0.9209, 0.2411, 0.922, 0.2383, 0.9226, 0.2354, 0.9225, 0.2325, 0.9219, 0.2298, 0.9208, 0.2274, 0.9191, 0.2254, 0.917, 0.2238, 0.9145, 0.2227, 0.9117, 0.2221, 0.9088, 0.2221, 0.9058, 0.2227, 0.9029, 0.2238, 0.9001, 0.2254, 0.8976, 0.2274, 0.8955, 0.2298, 0.8939, 0.2325, 0.8927, 0.2354, 0.8922, 0.2383, 0.8922, 0.2411, 0.8928, 0.2438, 0.894, 0.2462, 0.8956, 0.2482, 0.8978, 0.2498, 0.9003, 0.9704, 0.2892, 0.9704, 0.4563, 0.9674, 0.4563, 0.9674, 0.2892, 0.9733, 0.2891, 0.9733, 0.4563, 0.9704, 0.4563, 0.9704, 0.2892, 0.1925, 0.9059, 0.1931, 0.903, 0.1942, 0.9002, 0.1958, 0.8977, 0.1979, 0.8956, 0.2003, 0.894, 0.203, 0.8928, 0.2058, 0.8922, 0.2088, 0.8922, 0.2116, 0.8928, 0.2143, 0.8939, 0.2167, 0.8955, 0.2188, 0.8976, 0.2204, 0.9001, 0.2215, 0.9029, 0.2221, 0.9058, 0.2221, 0.9088, 0.2215, 0.9117, 0.2204, 0.9145, 0.2188, 0.917, 0.2167, 0.9191, 0.2143, 0.9208, 0.2116, 0.9219, 0.2088, 0.9225, 0.2058, 0.9225, 0.203, 0.922, 0.2003, 0.9208, 0.1979, 0.9192, 0.1958, 0.9171, 0.1942, 0.9146, 0.1931, 0.9119, 0.1925, 0.9089, 0.8003, 0.7854, 0.8003, 0.9525, 0.7973, 0.9525, 0.7973, 0.7854, 0.7973, 0.7854, 0.7973, 0.9525, 0.7945, 0.9525, 0.7945, 0.7853, 0.7945, 0.7853, 0.7945, 0.9525, 0.7918, 0.9524, 0.7918, 0.7853, 0.7918, 0.7853, 0.7918, 0.9524, 0.7895, 0.9523, 0.7895, 0.7852, 0.9785, 0.4563, 0.9785, 0.6237, 0.9761, 0.6237, 0.9761, 0.4563, 0.9761, 0.4563, 0.9761, 0.6237, 0.9735, 0.6237, 0.9735, 0.4563, 0.9735, 0.4563, 0.9735, 0.6237, 0.9706, 0.6237, 0.9706, 0.4563, 0.9706, 0.4563, 0.9706, 0.6237, 0.9677, 0.6237, 0.9677, 0.4563, 0.9677, 0.4563, 0.9677, 0.6237, 0.9647, 0.6237, 0.9647, 0.4563, 0.9647, 0.4563, 0.9647, 0.6237, 0.9618, 0.6237, 0.9618, 0.4563, 0.9618, 0.4563, 0.9618, 0.6237, 0.9592, 0.6237, 0.9592, 0.4563, 0.9592, 0.4563, 0.9592, 0.6237, 0.9569, 0.6237, 0.9569, 0.4563, 1.0, 0.04939, 1.0, 0.216, 0.9977, 0.2158, 0.9977, 0.04922, 0.9977, 0.04922, 0.9977, 0.2158, 0.9951, 0.2157, 0.9951, 0.04909, 0.9951, 0.04909, 0.9951, 0.2157, 0.9922, 0.2156, 0.9922, 0.04901, 0.9922, 0.04901, 0.9922, 0.2156, 0.9892, 0.2156, 0.9892, 0.04899, 0.9892, 0.04899, 0.9892, 0.2156, 0.9862, 0.2156, 0.9862, 0.04901, 0.9862, 0.04901, 0.9862, 0.2156, 0.9834, 0.2157, 0.9834, 0.04909, 0.9834, 0.04909, 0.9834, 0.2157, 0.9807, 0.2158, 0.9807, 0.04922, 0.9807, 0.04922, 0.9807, 0.2158, 0.9784, 0.216, 0.9784, 0.04939, 0.9784, 0.04899, 0.9784, 0.2163, 0.9761, 0.2163, 0.9761, 0.04899, 0.9761, 0.04899, 0.9761, 0.2163, 0.9735, 0.2163, 0.9735, 0.04899, 0.9735, 0.04899, 0.9735, 0.2163, 0.9706, 0.2163, 0.9706, 0.04899, 0.9706, 0.04899, 0.9706, 0.2163, 0.9676, 0.2163, 0.9676, 0.04899, 0.9676, 0.04899, 0.9676, 0.2163, 0.9647, 0.2163, 0.9647, 0.04899, 0.9647, 0.04899, 0.9647, 0.2163, 0.9618, 0.2163, 0.9618, 0.04899, 0.9618, 0.04899, 0.9618, 0.2163, 0.9592, 0.2163, 0.9592, 0.04899, 0.9592, 0.04899, 0.9592, 0.2163, 0.9569, 0.2163, 0.9569, 0.04899, 0.8111, 0.7852, 0.8111, 0.9523, 0.8088, 0.9524, 0.8088, 0.7853, 0.8088, 0.7853, 0.8088, 0.9524, 0.8061, 0.9525, 0.8061, 0.7853, 0.5637, 0.9058, 0.5637, 0.9088, 0.5631, 0.9117, 0.562, 0.9145, 0.5604, 0.917, 0.5583, 0.9191, 0.5559, 0.9208, 0.5533, 0.9219, 0.5504, 0.9225, 0.5475, 0.9226, 0.5447, 0.922, 0.542, 0.9209, 0.5396, 0.9192, 0.5376, 0.9171, 0.5359, 0.9146, 0.5348, 0.9119, 0.5343, 0.909, 0.5343, 0.906, 0.5348, 0.903, 0.5359, 0.9003, 0.5376, 0.8978, 0.5396, 0.8956, 0.542, 0.894, 0.5447, 0.8928, 0.5475, 0.8922, 0.5504, 0.8922, 0.5533, 0.8927, 0.5559, 0.8939, 0.5583, 0.8955, 0.5604, 0.8976, 0.562, 0.9001, 0.5631, 0.9029, 0.8033, 0.7854, 0.8033, 0.9525, 0.8003, 0.9525, 0.8003, 0.7854, 0.8061, 0.7853, 0.8061, 0.9525, 0.8033, 0.9525, 0.8033, 0.7854, 0.5933, 0.9088, 0.5927, 0.9117, 0.5916, 0.9145, 0.59, 0.917, 0.5879, 0.9191, 0.5855, 0.9208, 0.5828, 0.9219, 0.5799, 0.9225, 0.577, 0.9225, 0.5742, 0.922, 0.5715, 0.9208, 0.569, 0.9192, 0.567, 0.9171, 0.5654, 0.9146, 0.5642, 0.9119, 0.5637, 0.9089, 0.5637, 0.9059, 0.5642, 0.903, 0.5654, 0.9002, 0.567, 0.8977, 0.569, 0.8956, 0.5715, 0.894, 0.5742, 0.8928, 0.577, 0.8922, 0.5799, 0.8922, 0.5828, 0.8928, 0.5855, 0.8939, 0.5879, 0.8955, 0.59, 0.8976, 0.5916, 0.9001, 0.5927, 0.9029, 0.5933, 0.9058, 0.8111, 0.8663, 0.8921, 0.8663, 0.8921, 0.9474, 0.8111, 0.9474, 0.7044, 0.9733, 0.7044, 0.8922, 0.7852, 0.8922, 0.7852, 0.9733, 0.2433, 0.0, 0.2433, 0.8111, 0.1622, 0.8111, 0.1622, 0.0, 0.5678, 0.0, 0.5678, 0.7911, 0.4866, 0.7911, 0.4866, 0.0, 0.2433, 0.8111, 0.2433, 0.0, 0.3244, 0.0, 0.3244, 0.8111, 0.8111, 0.7852, 0.8111, 0.0, 0.8922, 0.0, 0.8922, 0.7852, 0.08103, 0.9733, 0.0, 0.9733, 0.0, 0.8922, 0.08103, 0.8922, 0.6236, 0.9733, 0.6236, 0.8922, 0.7044, 0.8922, 0.7044, 0.9733, 0.1622, 0.0, 0.1622, 0.8111, 0.08111, 0.8111, 0.08111, 0.0, 0.73, 0.0, 0.73, 0.7911, 0.6489, 0.7911, 0.6489, 1.934e-08, 0.3244, 0.8111, 0.3244, 0.0, 0.4055, 0.0, 0.4055, 0.8111, 0.73, 0.7852, 0.73, 1.934e-08, 0.8111, 0.0, 0.8111, 0.7852])
me_cylinder.materials.append(mat_material)
me_cylinder.use_remesh_preserve_volume = False
me_cylinder.use_remesh_preserve_attributes = False
me_cylinder.use_mirror_vertex_groups = False
me_cylinder.update()
me_collision_001 = bpy.data.meshes.new('collision.001')
me_collision_001.from_pydata([(-0.2969, -2.68, -1.459), (-0.2969, 2.795, -1.459), (0.4191, 2.795, -1.459), (0.4191, -2.68, -1.459), (-0.2969, -2.68, -0.7066), (-0.2969, 2.795, -0.7066), (0.4191, 2.795, -0.7066), (0.4191, -2.68, -0.7066)], [], [(4, 5, 1, 0), (5, 6, 2, 1), (6, 7, 3, 2), (7, 4, 0, 3), (0, 1, 2, 3), (7, 6, 5, 4)])
me_collision_001.use_remesh_preserve_volume = False
me_collision_001.use_remesh_preserve_attributes = False
me_collision_001.use_mirror_vertex_groups = False
me_collision_001.update()
me_collision = bpy.data.meshes.new('Collision')
me_collision.from_pydata([(-0.2969, -2.376, -1.459), (-0.2969, 1.795, -1.459), (0.4191, 1.795, -1.459), (0.4191, -2.376, -1.459), (-0.2969, -2.376, -0.7066), (-0.2969, 1.795, -0.7066), (0.4191, 1.795, -0.7066), (0.4191, -2.376, -0.7066)], [], [(4, 5, 1, 0), (5, 6, 2, 1), (6, 7, 3, 2), (7, 4, 0, 3), (0, 1, 2, 3), (7, 6, 5, 4)])
me_collision.use_remesh_preserve_volume = False
me_collision.use_remesh_preserve_attributes = False
me_collision.use_mirror_vertex_groups = False
me_collision.update()
me_collision_005 = bpy.data.meshes.new('Collision.005')
me_collision_005.from_pydata([(-0.2969, 3.862, -1.459), (0.4191, 3.862, -1.459), (-0.2969, 3.862, -0.7066), (0.4191, 3.862, -0.7066), (-0.2969, -9.615, -1.459), (0.4191, -9.615, -1.459), (-0.2969, -9.615, -0.7066), (0.4191, -9.615, -0.7066)], [], [(1, 3, 7, 5), (2, 3, 1, 0), (7, 6, 4, 5), (1, 5, 4, 0), (2, 0, 4, 6), (2, 6, 7, 3)])
me_collision_005.use_remesh_preserve_volume = False
me_collision_005.use_remesh_preserve_attributes = False
me_collision_005.use_mirror_vertex_groups = False
me_collision_005.update()
me_collision_004 = bpy.data.meshes.new('Collision.004')
me_collision_004.from_pydata([(-0.2969, -2.376, -1.459), (-0.2969, 1.795, -1.459), (0.4191, 1.795, -1.459), (0.4191, -2.376, -1.459), (-0.2969, -2.376, -0.7066), (-0.2969, 1.795, -0.7066), (0.4191, 1.795, -0.7066), (0.4191, -2.376, -0.7066)], [], [(4, 5, 1, 0), (5, 6, 2, 1), (6, 7, 3, 2), (7, 4, 0, 3), (0, 1, 2, 3), (7, 6, 5, 4)])
me_collision_004.use_remesh_preserve_volume = False
me_collision_004.use_remesh_preserve_attributes = False
me_collision_004.use_mirror_vertex_groups = False
me_collision_004.update()
me_collision_003 = bpy.data.meshes.new('Collision.003')
me_collision_003.from_pydata([(1.0, 1.0, -1.0), (1.0, -1.0, -1.0), (-1.0, -1.0, -1.0), (-1.0, 1.0, -1.0), (1.0, 1.0, 19.0), (1.0, -1.0, 19.0), (-1.0, -1.0, 19.0), (-1.0, 1.0, 19.0)], [], [(0, 1, 2, 3), (4, 7, 6, 5), (0, 4, 5, 1), (1, 5, 6, 2), (2, 6, 7, 3), (4, 0, 3, 7)])
me_collision_003.materials.append(mat_material)
me_collision_003.use_remesh_preserve_volume = False
me_collision_003.use_remesh_preserve_attributes = False
me_collision_003.use_mirror_vertex_groups = False
me_collision_003.update()
me_collision_1 = bpy.data.meshes.new('collision')
me_collision_1.from_pydata([(1.0, 1.0, -1.0), (1.0, -1.0, -1.0), (-1.0, -1.0, -1.0), (-1.0, 1.0, -1.0), (1.0, 1.0, 19.0), (1.0, -1.0, 19.0), (-1.0, -1.0, 19.0), (-1.0, 1.0, 19.0)], [], [(0, 1, 2, 3), (4, 7, 6, 5), (0, 4, 5, 1), (1, 5, 6, 2), (2, 6, 7, 3), (4, 0, 3, 7)])
me_collision_1.materials.append(mat_material)
me_collision_1.use_remesh_preserve_volume = False
me_collision_1.use_remesh_preserve_attributes = False
me_collision_1.use_mirror_vertex_groups = False
me_collision_1.update()
me_collision_006 = bpy.data.meshes.new('Collision.006')
me_collision_006.from_pydata([(1.0, 1.0, -1.0), (1.0, -1.0, -1.0), (-1.0, -1.0, -1.0), (-1.0, 1.0, -1.0), (1.0, 1.0, 19.0), (1.0, -1.0, 19.0), (-1.0, -1.0, 19.0), (-1.0, 1.0, 19.0)], [], [(0, 1, 2, 3), (4, 7, 6, 5), (0, 4, 5, 1), (1, 5, 6, 2), (2, 6, 7, 3), (4, 0, 3, 7)])
me_collision_006.materials.append(mat_material)
me_collision_006.use_remesh_preserve_volume = False
me_collision_006.use_remesh_preserve_attributes = False
me_collision_006.use_mirror_vertex_groups = False
me_collision_006.update()

# ---- objects
ob_mesh = bpy.data.objects.new('Mesh', me_cylinder)
ob_collision_001 = bpy.data.objects.new('collision.001', me_collision_001)
ob_collision_006 = bpy.data.objects.new('collision.006', me_collision)
ob_collision_005 = bpy.data.objects.new('collision.005', me_collision_005)
ob_collision_004 = bpy.data.objects.new('collision.004', me_collision_004)
ob_collision_003 = bpy.data.objects.new('collision.003', me_collision_003)
ob_collision_002 = bpy.data.objects.new('collision.002', me_collision_1)
ob_collision = bpy.data.objects.new('collision', me_collision_006)

# ---- transforms, parenting, visibility, modifiers, constraints
ob_mesh.location = (3.701, -2.404, 6.254)
ob_mesh.rotation_euler = (-1.571, 0.0, 0.0)
ob_mesh.lineart.crease_threshold = 0.0
_vg = ob_mesh.vertex_groups.new(name='Group')
ob_collision_001.location = (0.03125, -3.461, 10.35)
ob_collision_001.rotation_euler = (0.0, 0.0, 1.571)
ob_collision_001.lineart.crease_threshold = 0.0
ob_collision_006.location = (3.644, -0.07607, 17.69)
ob_collision_006.lineart.crease_threshold = 0.0
ob_collision_005.location = (3.644, -0.07607, 14.17)
ob_collision_005.rotation_euler = (1.144, 0.0, 0.0)
ob_collision_005.lineart.crease_threshold = 0.0
ob_collision_004.location = (3.644, -0.07607, 7.338)
ob_collision_004.lineart.crease_threshold = 0.0
ob_collision_003.location = (3.644, -3.463, 1.061)
ob_collision_003.lock_rotations_4d = False
ob_collision_003.empty_display_type = 'ARROWS'
ob_collision_003.lineart.crease_threshold = 0.0
ob_collision_002.location = (-3.682, -3.463, 1.061)
ob_collision_002.lock_rotations_4d = False
ob_collision_002.empty_display_type = 'ARROWS'
ob_collision_002.lineart.crease_threshold = 0.0
ob_collision.location = (3.644, 2.716, 1.061)
ob_collision.lock_rotations_4d = False
ob_collision.empty_display_type = 'ARROWS'
ob_collision.lineart.crease_threshold = 0.0

# ---- collection membership
col_collection_1.objects.link(ob_mesh)
col_collection_2.objects.link(ob_collision_001)
col_collection_2.objects.link(ob_collision_006)
col_collection_2.objects.link(ob_collision_005)
col_collection_2.objects.link(ob_collision_004)
col_collection_2.objects.link(ob_collision_003)
col_collection_2.objects.link(ob_collision_002)
col_collection_2.objects.link(ob_collision)

# ---- scene / render settings (as saved in the file)
scene.frame_start = 1; scene.frame_end = 250; scene.frame_set(1)
scene.render.engine = 'BLENDER_EEVEE_NEXT'
scene.render.image_settings.compression = 90
scene.render.resolution_percentage = 50
scene.render.dither_intensity = 0.0
scene.cycles.use_denoising = False
scene.cycles.samples = 10
scene.cycles.sampling_pattern = 'TABULATED_SOBOL'
scene.cycles.light_sampling_threshold = 0.0
scene.cycles.use_adaptive_sampling = False
scene.cycles.use_light_tree = False
scene.cycles.blur_glossy = 0.0
scene.cycles.volume_bounces = 1
scene.cycles.pixel_filter_type = 'GAUSSIAN'
scene.cycles.sample_clamp_indirect = 0.0
scene.view_settings.view_transform = 'Standard'
bpy.context.view_layer.update()

# ---- added for rendering (the .blend has no active camera and no usable light): camera, sun
cam_auto = bpy.data.cameras.new('AutoCamera')
cam_auto.lens = 50.0
cam_auto.sensor_width = 36.0
cam_auto.clip_end = 1000.0
ob_auto_camera = bpy.data.objects.new('AutoCamera', cam_auto)
scene.collection.objects.link(ob_auto_camera)
ob_auto_camera.location = (25.0085, -32.9092, 29.3233)
ob_auto_camera.rotation_euler = (1.09748, -7.21219e-08, 0.694738)
scene.camera = ob_auto_camera
light_auto_sun = bpy.data.lights.new('AutoSun', 'SUN')
light_auto_sun.energy = 3.0
light_auto_sun.angle = 0.0523599
ob_auto_sun = bpy.data.objects.new('AutoSun', light_auto_sun)
scene.collection.objects.link(ob_auto_sun)
ob_auto_sun.rotation_euler = (0.872665, 0.174533, 0.523599)
bpy.context.view_layer.update()
